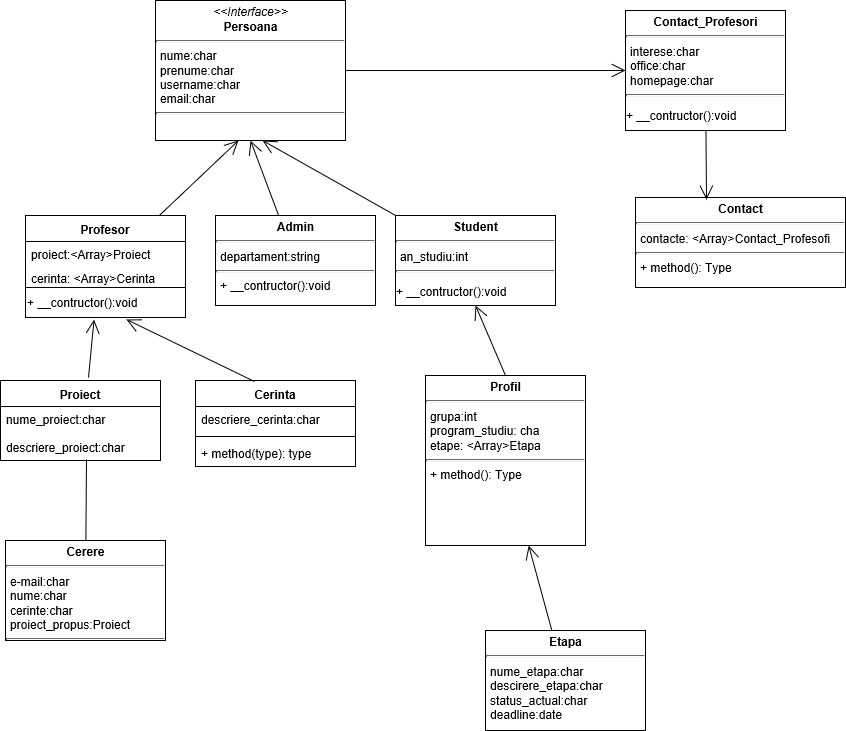

The diagram above was exported from draw.io. Its source (the exported page's mxGraphModel, read from the mxfile embedded in the PNG):
<mxGraphModel grid="1" shadow="0" math="0" pageHeight="2336" pageWidth="1654" pageScale="1" page="1" fold="1" arrows="1" connect="1" tooltips="1" guides="1" gridSize="10" dy="542" dx="1250">
  <root>
    <mxCell id="0" />
    <mxCell id="1" parent="0" />
    <mxCell id="14TRBh0swZIzlSCsbTBE-27" style="verticalAlign=top;align=left;overflow=fill;fontSize=12;fontFamily=Helvetica;html=1;" value="&lt;p style=&quot;margin: 0px ; margin-top: 4px ; text-align: center&quot;&gt;&lt;b&gt;Etapa&lt;/b&gt;&lt;/p&gt;&lt;hr size=&quot;1&quot;&gt;&lt;p style=&quot;margin: 0px ; margin-left: 4px&quot;&gt;nume_etapa:char&lt;/p&gt;&lt;p style=&quot;margin: 0px ; margin-left: 4px&quot;&gt;descirere_etapa:char&lt;/p&gt;&lt;p style=&quot;margin: 0px ; margin-left: 4px&quot;&gt;status_actual:char&lt;/p&gt;&lt;p style=&quot;margin: 0px ; margin-left: 4px&quot;&gt;deadline:date&lt;/p&gt;&lt;p style=&quot;margin: 0px ; margin-left: 4px&quot;&gt;&lt;br&gt;&lt;/p&gt;&lt;hr size=&quot;1&quot;&gt;&lt;p style=&quot;margin: 0px ; margin-left: 4px&quot;&gt;+ method(): Type&lt;/p&gt;" parent="1" vertex="1">
      <mxGeometry width="160" as="geometry" height="100" x="500" y="660" />
    </mxCell>
    <mxCell id="eAo49ewhJBVME6hpx2mC-2" style="swimlane;fontStyle=1;align=center;verticalAlign=top;childLayout=stackLayout;horizontal=1;startSize=26;horizontalStack=0;resizeParent=1;resizeParentMax=0;resizeLast=0;collapsible=1;marginBottom=0;" value="Proiect&#10;" parent="1" vertex="1">
      <mxGeometry width="160" as="geometry" height="80" x="15" y="410" />
    </mxCell>
    <mxCell id="14TRBh0swZIzlSCsbTBE-6" style="text;strokeColor=none;fillColor=none;align=left;verticalAlign=top;spacingLeft=4;spacingRight=4;overflow=hidden;rotatable=0;points=[[0,0.5],[1,0.5]];portConstraint=eastwest;" value="nume_proiect:char&#10;&#10;descriere_proiect:char&#10;&#10;&#10;&#10;" parent="eAo49ewhJBVME6hpx2mC-2" vertex="1">
      <mxGeometry width="160" as="geometry" height="54" y="26" />
    </mxCell>
    <mxCell id="eAo49ewhJBVME6hpx2mC-7" style="swimlane;fontStyle=1;align=center;verticalAlign=top;childLayout=stackLayout;horizontal=1;startSize=26;horizontalStack=0;resizeParent=1;resizeParentMax=0;resizeLast=0;collapsible=1;marginBottom=0;" value="Profesor&#10;" parent="1" vertex="1">
      <mxGeometry width="160" as="geometry" height="102" x="40" y="245" />
    </mxCell>
    <mxCell id="eAo49ewhJBVME6hpx2mC-8" style="text;strokeColor=none;fillColor=none;align=left;verticalAlign=top;spacingLeft=4;spacingRight=4;overflow=hidden;rotatable=0;points=[[0,0.5],[1,0.5]];portConstraint=eastwest;" value="proiect:&lt;Array&gt;Proiect&#10;&#10;" parent="eAo49ewhJBVME6hpx2mC-7" vertex="1">
      <mxGeometry width="160" as="geometry" height="24" y="26" />
    </mxCell>
    <mxCell id="14TRBh0swZIzlSCsbTBE-7" style="text;strokeColor=none;fillColor=none;align=left;verticalAlign=top;spacingLeft=4;spacingRight=4;overflow=hidden;rotatable=0;points=[[0,0.5],[1,0.5]];portConstraint=eastwest;" value="cerinta: &lt;Array&gt;Cerinta&#10;" parent="eAo49ewhJBVME6hpx2mC-7" vertex="1">
      <mxGeometry width="160" as="geometry" height="26" y="50" />
    </mxCell>
    <mxCell id="xw1XbI7bReBLtdwA2JW5-2" style="text;strokeColor=none;fillColor=none;align=left;verticalAlign=top;spacingLeft=4;spacingRight=4;overflow=hidden;rotatable=0;points=[[0,0.5],[1,0.5]];portConstraint=eastwest;" value="&#10;" parent="eAo49ewhJBVME6hpx2mC-7" vertex="1">
      <mxGeometry width="160" as="geometry" height="26" y="76" />
    </mxCell>
    <mxCell id="eAo49ewhJBVME6hpx2mC-13" style="swimlane;fontStyle=1;align=center;verticalAlign=top;childLayout=stackLayout;horizontal=1;startSize=26;horizontalStack=0;resizeParent=1;resizeParentMax=0;resizeLast=0;collapsible=1;marginBottom=0;" value="Cerinta&#10;" parent="1" vertex="1">
      <mxGeometry width="160" as="geometry" height="86" x="210" y="410" />
    </mxCell>
    <mxCell id="eAo49ewhJBVME6hpx2mC-14" style="text;strokeColor=none;fillColor=none;align=left;verticalAlign=top;spacingLeft=4;spacingRight=4;overflow=hidden;rotatable=0;points=[[0,0.5],[1,0.5]];portConstraint=eastwest;" value="descriere_cerinta:char" parent="eAo49ewhJBVME6hpx2mC-13" vertex="1">
      <mxGeometry width="160" as="geometry" height="26" y="26" />
    </mxCell>
    <mxCell id="eAo49ewhJBVME6hpx2mC-15" style="line;strokeWidth=1;fillColor=none;align=left;verticalAlign=middle;spacingTop=-1;spacingLeft=3;spacingRight=3;rotatable=0;labelPosition=right;points=[];portConstraint=eastwest;" value="" parent="eAo49ewhJBVME6hpx2mC-13" vertex="1">
      <mxGeometry width="160" as="geometry" height="8" y="52" />
    </mxCell>
    <mxCell id="eAo49ewhJBVME6hpx2mC-16" style="text;strokeColor=none;fillColor=none;align=left;verticalAlign=top;spacingLeft=4;spacingRight=4;overflow=hidden;rotatable=0;points=[[0,0.5],[1,0.5]];portConstraint=eastwest;" value="+ method(type): type" parent="eAo49ewhJBVME6hpx2mC-13" vertex="1">
      <mxGeometry width="160" as="geometry" height="26" y="60" />
    </mxCell>
    <mxCell id="eAo49ewhJBVME6hpx2mC-18" style="verticalAlign=top;align=left;overflow=fill;fontSize=12;fontFamily=Helvetica;html=1;" value="&lt;p style=&quot;margin: 0px ; margin-top: 4px ; text-align: center&quot;&gt;&lt;i&gt;&amp;lt;&amp;lt;Interface&amp;gt;&amp;gt;&lt;/i&gt;&lt;br&gt;&lt;b&gt;Persoana&lt;/b&gt;&lt;/p&gt;&lt;hr size=&quot;1&quot;&gt;&lt;p style=&quot;margin: 0px ; margin-left: 4px&quot;&gt;nume:char&lt;/p&gt;&lt;p style=&quot;margin: 0px ; margin-left: 4px&quot;&gt;prenume:char&lt;/p&gt;&lt;p style=&quot;margin: 0px ; margin-left: 4px&quot;&gt;username:char&lt;/p&gt;&lt;p style=&quot;margin: 0px ; margin-left: 4px&quot;&gt;email:char&lt;/p&gt;&lt;hr size=&quot;1&quot;&gt;&lt;p style=&quot;margin: 0px ; margin-left: 4px&quot;&gt;&lt;br&gt;&lt;/p&gt;" parent="1" vertex="1">
      <mxGeometry width="190" as="geometry" height="140" x="170" y="30" />
    </mxCell>
    <mxCell id="eAo49ewhJBVME6hpx2mC-19" target="eAo49ewhJBVME6hpx2mC-18" style="endArrow=open;endFill=1;endSize=12;html=1;entryX=0.439;entryY=0.999;entryDx=0;entryDy=0;entryPerimeter=0;" value="" parent="1" source="eAo49ewhJBVME6hpx2mC-7" edge="1">
      <mxGeometry width="160" as="geometry" relative="1">
        <mxPoint as="sourcePoint" x="70" y="440" />
        <mxPoint as="targetPoint" x="247" y="204" />
      </mxGeometry>
    </mxCell>
    <mxCell id="eAo49ewhJBVME6hpx2mC-20" style="verticalAlign=top;align=left;overflow=fill;fontSize=12;fontFamily=Helvetica;html=1;" value="&lt;p style=&quot;margin: 0px ; margin-top: 4px ; text-align: center&quot;&gt;&lt;b&gt;Profil&lt;/b&gt;&lt;/p&gt;&lt;hr size=&quot;1&quot;&gt;&lt;p style=&quot;margin: 0px ; margin-left: 4px&quot;&gt;grupa:int&lt;/p&gt;&lt;p style=&quot;margin: 0px ; margin-left: 4px&quot;&gt;program_studiu: cha&lt;/p&gt;&lt;p style=&quot;margin: 0px ; margin-left: 4px&quot;&gt;etape: &amp;lt;Array&amp;gt;Etapa&lt;/p&gt;&lt;hr size=&quot;1&quot;&gt;&lt;p style=&quot;margin: 0px ; margin-left: 4px&quot;&gt;+ method(): Type&lt;/p&gt;" parent="1" vertex="1">
      <mxGeometry width="160" as="geometry" height="170" x="440" y="405" />
    </mxCell>
    <mxCell id="eAo49ewhJBVME6hpx2mC-21" target="xw1XbI7bReBLtdwA2JW5-5" style="endArrow=open;endFill=1;endSize=12;html=1;exitX=0.55;exitY=-0.033;exitDx=0;exitDy=0;exitPerimeter=0;" value="" parent="1" source="eAo49ewhJBVME6hpx2mC-2" edge="1">
      <mxGeometry width="160" as="geometry" relative="1">
        <mxPoint as="sourcePoint" x="20" y="520" />
        <mxPoint as="targetPoint" x="180" y="520" />
      </mxGeometry>
    </mxCell>
    <mxCell id="eAo49ewhJBVME6hpx2mC-22" target="xw1XbI7bReBLtdwA2JW5-5" style="endArrow=open;endFill=1;endSize=12;html=1;exitX=0.366;exitY=0.007;exitDx=0;exitDy=0;exitPerimeter=0;" value="" parent="1" source="eAo49ewhJBVME6hpx2mC-13" edge="1">
      <mxGeometry width="160" as="geometry" relative="1">
        <mxPoint as="sourcePoint" x="20" y="520" />
        <mxPoint as="targetPoint" x="140" y="349" />
      </mxGeometry>
    </mxCell>
    <mxCell id="eAo49ewhJBVME6hpx2mC-23" style="verticalAlign=top;align=left;overflow=fill;fontSize=12;fontFamily=Helvetica;html=1;" value="&lt;p style=&quot;margin: 0px ; margin-top: 4px ; text-align: center&quot;&gt;&lt;b&gt;Student&lt;/b&gt;&lt;/p&gt;&lt;hr size=&quot;1&quot;&gt;&lt;p style=&quot;margin: 0px ; margin-left: 4px&quot;&gt;an_studiu:int&lt;/p&gt;&lt;hr size=&quot;1&quot;&gt;&lt;p&gt;+ __contructor():void&lt;/p&gt;&lt;p&gt;&lt;br&gt;&lt;/p&gt;" parent="1" vertex="1">
      <mxGeometry width="160" as="geometry" height="90" x="410" y="245" />
    </mxCell>
    <mxCell id="eAo49ewhJBVME6hpx2mC-24" target="eAo49ewhJBVME6hpx2mC-18" style="endArrow=open;endFill=1;endSize=12;html=1;entryX=0.562;entryY=1;entryDx=0;entryDy=0;entryPerimeter=0;" value="" parent="1" source="eAo49ewhJBVME6hpx2mC-23" edge="1">
      <mxGeometry width="160" as="geometry" relative="1">
        <mxPoint as="sourcePoint" x="20" y="550" />
        <mxPoint as="targetPoint" x="180" y="550" />
      </mxGeometry>
    </mxCell>
    <mxCell id="eAo49ewhJBVME6hpx2mC-26" target="eAo49ewhJBVME6hpx2mC-20" style="endArrow=open;endFill=1;endSize=12;html=1;" value="" parent="1" source="14TRBh0swZIzlSCsbTBE-27" edge="1">
      <mxGeometry width="160" as="geometry" relative="1">
        <mxPoint as="sourcePoint" x="746" y="278" />
        <mxPoint as="targetPoint" x="180" y="520" />
      </mxGeometry>
    </mxCell>
    <mxCell id="eAo49ewhJBVME6hpx2mC-28" style="verticalAlign=top;align=left;overflow=fill;fontSize=12;fontFamily=Helvetica;html=1;" value="&lt;p style=&quot;margin: 0px ; margin-top: 4px ; text-align: center&quot;&gt;&lt;b&gt;Admin&lt;/b&gt;&lt;/p&gt;&lt;hr size=&quot;1&quot;&gt;&lt;p style=&quot;margin: 0px ; margin-left: 4px&quot;&gt;departament:string&lt;/p&gt;&lt;hr size=&quot;1&quot;&gt;&lt;p style=&quot;margin: 0px ; margin-left: 4px&quot;&gt;+ __contructor():void&lt;/p&gt;" parent="1" vertex="1">
      <mxGeometry width="160" as="geometry" height="90" x="230" y="245" />
    </mxCell>
    <mxCell id="eAo49ewhJBVME6hpx2mC-29" target="eAo49ewhJBVME6hpx2mC-18" style="endArrow=open;endFill=1;endSize=12;html=1;entryX=0.5;entryY=1;entryDx=0;entryDy=0;" value="" parent="1" source="eAo49ewhJBVME6hpx2mC-28" edge="1">
      <mxGeometry width="160" as="geometry" relative="1">
        <mxPoint as="sourcePoint" x="20" y="520" />
        <mxPoint as="targetPoint" x="180" y="520" />
      </mxGeometry>
    </mxCell>
    <mxCell id="eAo49ewhJBVME6hpx2mC-30" style="verticalAlign=top;align=left;overflow=fill;fontSize=12;fontFamily=Helvetica;html=1;" value="&lt;p style=&quot;margin: 0px ; margin-top: 4px ; text-align: center&quot;&gt;&lt;b&gt;Contact_Profesori&lt;/b&gt;&lt;/p&gt;&lt;hr size=&quot;1&quot;&gt;&lt;p style=&quot;margin: 0px ; margin-left: 4px&quot;&gt;interese:char&lt;/p&gt;&lt;p style=&quot;margin: 0px ; margin-left: 4px&quot;&gt;office:char&lt;/p&gt;&lt;p style=&quot;margin: 0px ; margin-left: 4px&quot;&gt;homepage:char&lt;/p&gt;&lt;hr size=&quot;1&quot;&gt;&lt;p&gt;+ __contructor():void&lt;/p&gt;" parent="1" vertex="1">
      <mxGeometry width="160" as="geometry" height="120" x="640" y="40" />
    </mxCell>
    <mxCell id="eAo49ewhJBVME6hpx2mC-32" target="eAo49ewhJBVME6hpx2mC-30" style="endArrow=open;endFill=1;endSize=12;html=1;entryX=0;entryY=0.5;entryDx=0;entryDy=0;" value="" parent="1" source="eAo49ewhJBVME6hpx2mC-18" edge="1">
      <mxGeometry width="160" as="geometry" relative="1">
        <mxPoint as="sourcePoint" x="390" y="120" />
        <mxPoint as="targetPoint" x="550" y="120" />
      </mxGeometry>
    </mxCell>
    <mxCell id="eAo49ewhJBVME6hpx2mC-33" style="verticalAlign=top;align=left;overflow=fill;fontSize=12;fontFamily=Helvetica;html=1;" value="&lt;p style=&quot;margin: 0px ; margin-top: 4px ; text-align: center&quot;&gt;&lt;b&gt;Contact&lt;/b&gt;&lt;/p&gt;&lt;hr size=&quot;1&quot;&gt;&lt;p style=&quot;margin: 0px ; margin-left: 4px&quot;&gt;contacte: &amp;lt;Array&amp;gt;Contact_Profesofi&lt;/p&gt;&lt;hr size=&quot;1&quot;&gt;&lt;p style=&quot;margin: 0px ; margin-left: 4px&quot;&gt;+ method(): Type&lt;/p&gt;" parent="1" vertex="1">
      <mxGeometry width="210" as="geometry" height="90" x="650" y="227" />
    </mxCell>
    <mxCell id="eAo49ewhJBVME6hpx2mC-34" target="eAo49ewhJBVME6hpx2mC-33" style="endArrow=open;endFill=1;endSize=12;html=1;entryX=0.338;entryY=0.022;entryDx=0;entryDy=0;entryPerimeter=0;" value="" parent="1" source="eAo49ewhJBVME6hpx2mC-30" edge="1">
      <mxGeometry width="160" as="geometry" relative="1">
        <mxPoint as="sourcePoint" x="20" y="520" />
        <mxPoint as="targetPoint" x="670" y="190" />
      </mxGeometry>
    </mxCell>
    <mxCell id="eAo49ewhJBVME6hpx2mC-35" style="verticalAlign=top;align=left;overflow=fill;fontSize=12;fontFamily=Helvetica;html=1;" value="&lt;p style=&quot;margin: 0px ; margin-top: 4px ; text-align: center&quot;&gt;&lt;b&gt;Cerere&lt;/b&gt;&lt;/p&gt;&lt;hr size=&quot;1&quot;&gt;&lt;p style=&quot;margin: 0px ; margin-left: 4px&quot;&gt;e-mail:char&lt;/p&gt;&lt;p style=&quot;margin: 0px ; margin-left: 4px&quot;&gt;nume:char&lt;/p&gt;&lt;p style=&quot;margin: 0px ; margin-left: 4px&quot;&gt;cerinte:char&lt;/p&gt;&lt;p style=&quot;margin: 0px ; margin-left: 4px&quot;&gt;proiect_propus:Proiect&lt;/p&gt;&lt;hr size=&quot;1&quot;&gt;&lt;p style=&quot;margin: 0px ; margin-left: 4px&quot;&gt;+ method(): Type&lt;/p&gt;" parent="1" vertex="1">
      <mxGeometry width="160" as="geometry" height="100" x="20" y="570" />
    </mxCell>
    <mxCell id="eAo49ewhJBVME6hpx2mC-39" target="14TRBh0swZIzlSCsbTBE-6" style="endArrow=none;html=1;entryX=0.535;entryY=0.989;entryDx=0;entryDy=0;entryPerimeter=0;" value="" parent="1" source="eAo49ewhJBVME6hpx2mC-35" edge="1">
      <mxGeometry width="50" as="geometry" height="50" relative="1">
        <mxPoint as="sourcePoint" x="50" y="560" />
        <mxPoint as="targetPoint" x="100" y="510" />
      </mxGeometry>
    </mxCell>
    <mxCell id="xw1XbI7bReBLtdwA2JW5-1" target="eAo49ewhJBVME6hpx2mC-23" style="endArrow=open;endFill=1;endSize=12;html=1;exitX=0.5;exitY=0;exitDx=0;exitDy=0;entryX=0.5;entryY=1;entryDx=0;entryDy=0;" value="" parent="1" source="eAo49ewhJBVME6hpx2mC-20" edge="1">
      <mxGeometry width="160" as="geometry" relative="1">
        <mxPoint as="sourcePoint" x="430" y="350" />
        <mxPoint as="targetPoint" x="480" y="340" />
      </mxGeometry>
    </mxCell>
    <mxCell id="xw1XbI7bReBLtdwA2JW5-4" style="line;strokeWidth=1;fillColor=none;align=left;verticalAlign=middle;spacingTop=-1;spacingLeft=3;spacingRight=3;rotatable=0;labelPosition=right;points=[];portConstraint=eastwest;" value="" parent="1" vertex="1">
      <mxGeometry width="160" as="geometry" height="8" x="40" y="313" />
    </mxCell>
    <mxCell id="xw1XbI7bReBLtdwA2JW5-5" style="text;html=1;" value="+ __contructor():void" parent="1" vertex="1">
      <mxGeometry width="140" as="geometry" height="30" x="40" y="319" />
    </mxCell>
  </root>
</mxGraphModel>